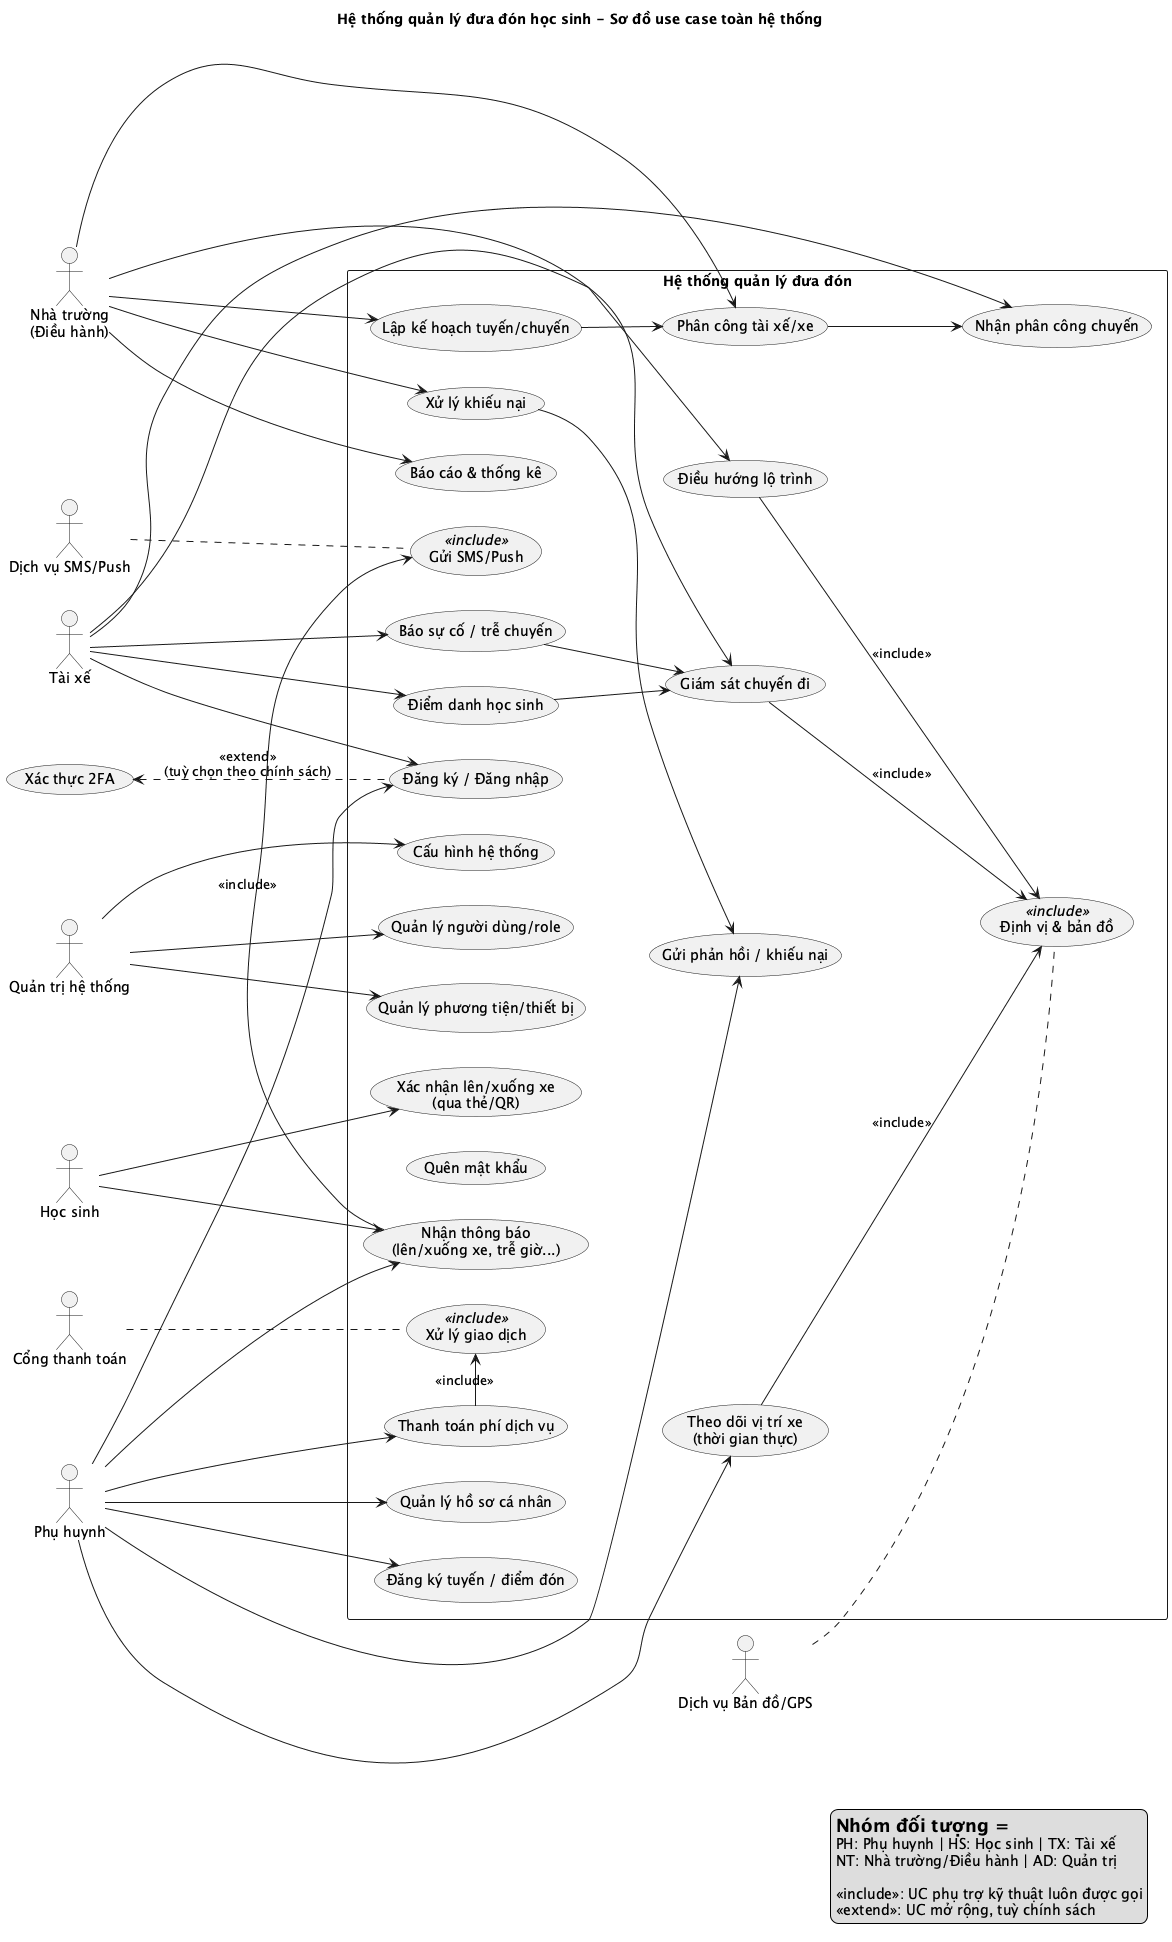

The diagram above was rendered by PlantUML. Its source (embedded in the PNG):
@startuml
left to right direction

title Hệ thống quản lý đưa đón học sinh - Sơ đồ use case toàn hệ thống

' ==== Actors ====
actor "Phụ huynh" as PH
actor "Học sinh" as HS
actor "Tài xế" as TX
actor "Nhà trường\n(Điều hành)" as NT
actor "Quản trị hệ thống" as AD
actor "Cổng thanh toán" as PSP
actor "Dịch vụ SMS/Push" as PUSH
actor "Dịch vụ Bản đồ/GPS" as GPS

' ==== System Boundary ====
rectangle "Hệ thống quản lý đưa đón" as SYS {
  ' Nhóm: Truy cập chung
  usecase "Đăng ký / Đăng nhập" as UC_AUTH
  usecase "Quên mật khẩu" as UC_FORGOT
  usecase "Quản lý hồ sơ cá nhân" as UC_PROFILE

  ' Nhóm: Phụ huynh
  usecase "Đăng ký tuyến / điểm đón" as UC_ENROLL
  usecase "Theo dõi vị trí xe\n(thời gian thực)" as UC_TRACK
  usecase "Nhận thông báo\n(lên/xuống xe, trễ giờ...)" as UC_NOTIFY
  usecase "Thanh toán phí dịch vụ" as UC_PAY
  usecase "Gửi phản hồi / khiếu nại" as UC_FEEDBACK

  ' Nhóm: Học sinh
  usecase "Xác nhận lên/xuống xe\n(qua thẻ/QR)" as UC_CHECKIN

  ' Nhóm: Tài xế
  usecase "Nhận phân công chuyến" as UC_ASSIGN
  usecase "Điều hướng lộ trình" as UC_NAV
  usecase "Báo sự cố / trễ chuyến" as UC_INCIDENT
  usecase "Điểm danh học sinh" as UC_ROSTER

  ' Nhóm: Nhà trường (Điều hành)
  usecase "Lập kế hoạch tuyến/chuyến" as UC_PLAN
  usecase "Phân công tài xế/xe" as UC_DISPATCH
  usecase "Giám sát chuyến đi" as UC_MONITOR
  usecase "Xử lý khiếu nại" as UC_HANDLE_FB
  usecase "Báo cáo & thống kê" as UC_REPORT

  ' Nhóm: Quản trị
  usecase "Quản lý người dùng/role" as UC_USER_MGMT
  usecase "Cấu hình hệ thống" as UC_CONFIG
  usecase "Quản lý phương tiện/thiết bị" as UC_FLEET

  ' Use case kỹ thuật (được include)
  usecase "Xử lý giao dịch" as UC_PSP_IMPL <<include>>
  usecase "Gửi SMS/Push" as UC_PUSH_IMPL <<include>>
  usecase "Định vị & bản đồ" as UC_GPS_IMPL <<include>>
}

' ==== Associations: Actors <-> Use cases ====
PH --> UC_AUTH
PH --> UC_PROFILE
PH --> UC_ENROLL
PH --> UC_TRACK
PH --> UC_NOTIFY
PH --> UC_PAY
PH --> UC_FEEDBACK

HS --> UC_CHECKIN
HS --> UC_NOTIFY

TX --> UC_AUTH
TX --> UC_ASSIGN
TX --> UC_NAV
TX --> UC_INCIDENT
TX --> UC_ROSTER

NT --> UC_PLAN
NT --> UC_DISPATCH
NT --> UC_MONITOR
NT --> UC_HANDLE_FB
NT --> UC_REPORT

AD --> UC_USER_MGMT
AD --> UC_CONFIG
AD --> UC_FLEET

' ==== Includes tới dịch vụ kỹ thuật ====
UC_PAY -right-> UC_PSP_IMPL : <<include>>
UC_NOTIFY -right-> UC_PUSH_IMPL : <<include>>
UC_TRACK -down-> UC_GPS_IMPL : <<include>>
UC_NAV -down-> UC_GPS_IMPL : <<include>>
UC_MONITOR -down-> UC_GPS_IMPL : <<include>>

' ==== Bi-directional/external systems ====
PSP .. UC_PSP_IMPL
PUSH .. UC_PUSH_IMPL
GPS .. UC_GPS_IMPL

' ==== Quan hệ hỗ trợ giữa các UC ====
UC_DISPATCH --> UC_ASSIGN
UC_PLAN --> UC_DISPATCH
UC_ROSTER --> UC_MONITOR
UC_INCIDENT --> UC_MONITOR
UC_HANDLE_FB --> UC_FEEDBACK

' ==== Một số extend tuỳ chọn ====
usecase "Xác thực 2FA" as UC_2FA
UC_AUTH .u.> UC_2FA : <<extend>>\n(tuỳ chọn theo chính sách)

' ==== Ghi chú / Legend ====
legend right
= Nhóm đối tượng =
PH: Phụ huynh | HS: Học sinh | TX: Tài xế
NT: Nhà trường/Điều hành | AD: Quản trị

<<include>>: UC phụ trợ kỹ thuật luôn được gọi
<<extend>>: UC mở rộng, tuỳ chính sách
endlegend

@enduml